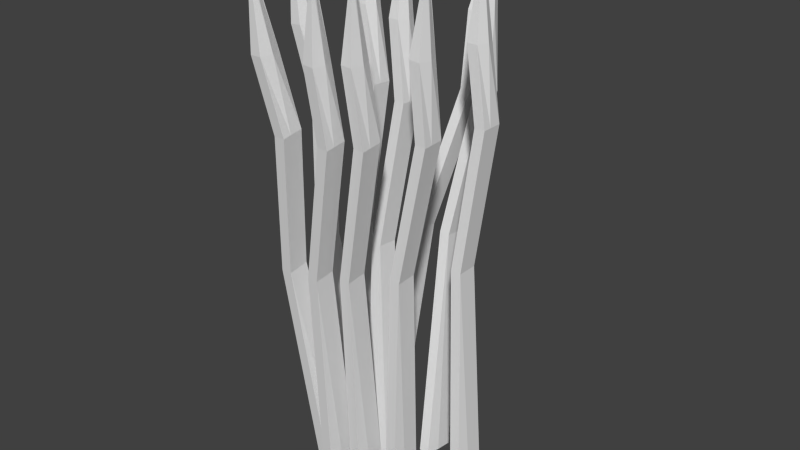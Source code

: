 # Source: fibreblend.blend  (saved by Blender 2.76.0; exported with 4.5.12 LTS)
import bpy
from mathutils import Matrix  # noqa: F401  (used for matrix-valued properties, if any)

bpy.ops.wm.read_factory_settings(use_empty=True)
scene = bpy.context.scene
scene.name = 'Scene'

# ---- collections
col_collection_1 = bpy.data.collections.new('Collection 1'); scene.collection.children.link(col_collection_1)

# ---- materials (node trees are filled in below, after node groups)
mat_material = bpy.data.materials.new('Material')
mat_material.alpha_threshold = 0.0
mat_material.use_transparent_shadow = False
mat_material.roughness = 0.5
mat_material.line_color = (0.0, 0.0, 0.0, 1.0)
mat_material_001 = bpy.data.materials.new('Material.001')
mat_material_001.alpha_threshold = 0.0
mat_material_001.use_transparent_shadow = False
mat_material_001.roughness = 0.5
mat_material_001.line_color = (0.0, 0.0, 0.0, 1.0)
mat_material_002 = bpy.data.materials.new('Material.002')
mat_material_002.alpha_threshold = 0.0
mat_material_002.use_transparent_shadow = False
mat_material_002.roughness = 0.5
mat_material_002.line_color = (0.0, 0.0, 0.0, 1.0)
mat_material_003 = bpy.data.materials.new('Material.003')
mat_material_003.alpha_threshold = 0.0
mat_material_003.use_transparent_shadow = False
mat_material_003.roughness = 0.5
mat_material_003.line_color = (0.0, 0.0, 0.0, 1.0)
mat_material_004 = bpy.data.materials.new('Material.004')
mat_material_004.alpha_threshold = 0.0
mat_material_004.use_transparent_shadow = False
mat_material_004.roughness = 0.5
mat_material_004.line_color = (0.0, 0.0, 0.0, 1.0)
mat_material_005 = bpy.data.materials.new('Material.005')
mat_material_005.alpha_threshold = 0.0
mat_material_005.use_transparent_shadow = False
mat_material_005.roughness = 0.5
mat_material_005.line_color = (0.0, 0.0, 0.0, 1.0)
mat_material_006 = bpy.data.materials.new('Material.006')
mat_material_006.alpha_threshold = 0.0
mat_material_006.use_transparent_shadow = False
mat_material_006.roughness = 0.5
mat_material_006.line_color = (0.0, 0.0, 0.0, 1.0)
mat_material_007 = bpy.data.materials.new('Material.007')
mat_material_007.alpha_threshold = 0.0
mat_material_007.use_transparent_shadow = False
mat_material_007.roughness = 0.5
mat_material_007.line_color = (0.0, 0.0, 0.0, 1.0)
mat_material_008 = bpy.data.materials.new('Material.008')
mat_material_008.alpha_threshold = 0.0
mat_material_008.use_transparent_shadow = False
mat_material_008.roughness = 0.5
mat_material_008.line_color = (0.0, 0.0, 0.0, 1.0)
mat_material_009 = bpy.data.materials.new('Material.009')
mat_material_009.alpha_threshold = 0.0
mat_material_009.use_transparent_shadow = False
mat_material_009.roughness = 0.5
mat_material_009.line_color = (0.0, 0.0, 0.0, 1.0)

# ---- material node trees

# ---- world
world_world = bpy.data.worlds.new('World'); scene.world = world_world
world_world.color = (0.05088, 0.05088, 0.05088)
world_world.use_sun_shadow = False
world_world.sun_shadow_jitter_overblur = 0.0
world_world.cycles.sampling_method = 'MANUAL'
world_world.cycles.sample_map_resolution = 256

# ---- meshes
me_cube = bpy.data.meshes.new('Cube')
me_cube.from_pydata([(1.0, 0.7461, -1.0), (0.5135, -0.5853, -1.003), (-1.486, -0.5853, -1.003), (-1.0, 0.7461, -1.0), (0.2035, 0.06222, 1.0), (0.2035, -0.06547, 1.0), (-0.05915, -0.06547, 1.0), (-0.05915, 0.06222, 1.0), (1.0, 0.00146, -1.0), (-1.0, 0.00146, -1.0), (0.2035, 0.001459, 1.0), (-0.05915, 0.00146, 1.0), (-0.8741, 0.406, -0.09899), (-0.8741, -0.4659, -0.09899), (-2.874, -0.4659, -0.09899), (-2.874, 0.406, -0.09899), (-2.874, 0.00146, -0.09899), (-0.8741, 0.00146, -0.09899), (2.705, 0.5332, 0.4409), (2.705, -0.3586, 0.4409), (0.7051, -0.3586, 0.4409), (0.7051, 0.5332, 0.4409), (0.7051, 0.00146, 0.4409), (2.705, 0.001459, 0.4409), (1.0, 0.4372, 0.7168), (1.0, -0.4322, 0.7168), (-1.0, -0.4322, 0.7168), (-1.0, 0.4372, 0.7168), (-0.2429, 0.00146, 0.7168), (1.757, 0.001459, 0.7168)], [], [(8, 1, 2, 9), (10, 11, 6, 5), (29, 10, 5, 25), (25, 5, 6, 26), (28, 11, 7, 27), (12, 0, 3, 15), (26, 6, 11, 28), (24, 4, 10, 29), (4, 7, 11, 10), (0, 8, 9, 3), (0, 12, 17, 8), (2, 14, 16, 9), (18, 12, 15, 21), (9, 16, 15, 3), (1, 13, 14, 2), (8, 17, 13, 1), (24, 18, 21, 27), (12, 18, 23, 17), (14, 20, 22, 16), (16, 22, 21, 15), (13, 19, 20, 14), (17, 23, 19, 13), (4, 24, 27, 7), (18, 24, 29, 23), (20, 26, 28, 22), (22, 28, 27, 21), (19, 25, 26, 20), (23, 29, 25, 19)])
me_cube.materials.append(mat_material)
me_cube.use_remesh_preserve_volume = False
me_cube.use_remesh_preserve_attributes = False
me_cube.use_mirror_vertex_groups = False
me_cube.update()
me_cube_001 = bpy.data.meshes.new('Cube.001')
me_cube_001.from_pydata([(1.0, 0.7461, -1.0), (0.5135, -0.5853, -1.003), (-1.486, -0.5853, -1.003), (-1.0, 0.7461, -1.0), (0.2035, 0.06222, 1.0), (0.2035, -0.06547, 1.0), (-0.05915, -0.06547, 1.0), (-0.05915, 0.06222, 1.0), (1.0, 0.00146, -1.0), (-1.0, 0.00146, -1.0), (0.2035, 0.001459, 1.0), (-0.05915, 0.00146, 1.0), (-0.8741, 0.406, -0.09899), (-0.8741, -0.4659, -0.09899), (-2.874, -0.4659, -0.09899), (-2.874, 0.406, -0.09899), (-2.874, 0.00146, -0.09899), (-0.8741, 0.00146, -0.09899), (2.705, 0.5332, 0.4409), (2.705, -0.3586, 0.4409), (0.7051, -0.3586, 0.4409), (0.7051, 0.5332, 0.4409), (0.7051, 0.00146, 0.4409), (2.705, 0.001459, 0.4409), (1.0, 0.4372, 0.7168), (1.0, -0.4322, 0.7168), (-1.0, -0.4322, 0.7168), (-1.0, 0.4372, 0.7168), (-0.2429, 0.00146, 0.7168), (1.757, 0.001459, 0.7168)], [], [(8, 1, 2, 9), (10, 11, 6, 5), (29, 10, 5, 25), (25, 5, 6, 26), (28, 11, 7, 27), (12, 0, 3, 15), (26, 6, 11, 28), (24, 4, 10, 29), (4, 7, 11, 10), (0, 8, 9, 3), (0, 12, 17, 8), (2, 14, 16, 9), (18, 12, 15, 21), (9, 16, 15, 3), (1, 13, 14, 2), (8, 17, 13, 1), (24, 18, 21, 27), (12, 18, 23, 17), (14, 20, 22, 16), (16, 22, 21, 15), (13, 19, 20, 14), (17, 23, 19, 13), (4, 24, 27, 7), (18, 24, 29, 23), (20, 26, 28, 22), (22, 28, 27, 21), (19, 25, 26, 20), (23, 29, 25, 19)])
me_cube_001.materials.append(mat_material_001)
me_cube_001.use_remesh_preserve_volume = False
me_cube_001.use_remesh_preserve_attributes = False
me_cube_001.use_mirror_vertex_groups = False
me_cube_001.update()
me_cube_002 = bpy.data.meshes.new('Cube.002')
me_cube_002.from_pydata([(1.0, 0.7461, -1.0), (0.5135, -0.5853, -1.003), (-1.486, -0.5853, -1.003), (-1.0, 0.7461, -1.0), (0.2035, 0.06222, 1.0), (0.2035, -0.06547, 1.0), (-0.05915, -0.06547, 1.0), (-0.05915, 0.06222, 1.0), (1.0, 0.00146, -1.0), (-1.0, 0.00146, -1.0), (0.2035, 0.001459, 1.0), (-0.05915, 0.00146, 1.0), (-0.8741, 0.406, -0.09899), (-0.8741, -0.4659, -0.09899), (-2.874, -0.4659, -0.09899), (-2.874, 0.406, -0.09899), (-2.874, 0.00146, -0.09899), (-0.8741, 0.00146, -0.09899), (2.705, 0.5332, 0.4409), (2.705, -0.3586, 0.4409), (0.7051, -0.3586, 0.4409), (0.7051, 0.5332, 0.4409), (0.7051, 0.00146, 0.4409), (2.705, 0.001459, 0.4409), (1.0, 0.4372, 0.7168), (1.0, -0.4322, 0.7168), (-1.0, -0.4322, 0.7168), (-1.0, 0.4372, 0.7168), (-0.2429, 0.00146, 0.7168), (1.757, 0.001459, 0.7168)], [], [(8, 1, 2, 9), (10, 11, 6, 5), (29, 10, 5, 25), (25, 5, 6, 26), (28, 11, 7, 27), (12, 0, 3, 15), (26, 6, 11, 28), (24, 4, 10, 29), (4, 7, 11, 10), (0, 8, 9, 3), (0, 12, 17, 8), (2, 14, 16, 9), (18, 12, 15, 21), (9, 16, 15, 3), (1, 13, 14, 2), (8, 17, 13, 1), (24, 18, 21, 27), (12, 18, 23, 17), (14, 20, 22, 16), (16, 22, 21, 15), (13, 19, 20, 14), (17, 23, 19, 13), (4, 24, 27, 7), (18, 24, 29, 23), (20, 26, 28, 22), (22, 28, 27, 21), (19, 25, 26, 20), (23, 29, 25, 19)])
me_cube_002.materials.append(mat_material_002)
me_cube_002.use_remesh_preserve_volume = False
me_cube_002.use_remesh_preserve_attributes = False
me_cube_002.use_mirror_vertex_groups = False
me_cube_002.update()
me_cube_003 = bpy.data.meshes.new('Cube.003')
me_cube_003.from_pydata([(1.0, 0.7461, -1.0), (0.5135, -0.5853, -1.003), (-1.486, -0.5853, -1.003), (-1.0, 0.7461, -1.0), (0.2035, 0.06222, 1.0), (0.2035, -0.06547, 1.0), (-0.05915, -0.06547, 1.0), (-0.05915, 0.06222, 1.0), (1.0, 0.00146, -1.0), (-1.0, 0.00146, -1.0), (0.2035, 0.001459, 1.0), (-0.05915, 0.00146, 1.0), (-0.8741, 0.406, -0.09899), (-0.8741, -0.4659, -0.09899), (-2.874, -0.4659, -0.09899), (-2.874, 0.406, -0.09899), (-2.874, 0.00146, -0.09899), (-0.8741, 0.00146, -0.09899), (2.705, 0.5332, 0.4409), (2.705, -0.3586, 0.4409), (0.7051, -0.3586, 0.4409), (0.7051, 0.5332, 0.4409), (0.7051, 0.00146, 0.4409), (2.705, 0.001459, 0.4409), (1.0, 0.4372, 0.7168), (1.0, -0.4322, 0.7168), (-1.0, -0.4322, 0.7168), (-1.0, 0.4372, 0.7168), (-0.2429, 0.00146, 0.7168), (1.757, 0.001459, 0.7168)], [], [(8, 1, 2, 9), (10, 11, 6, 5), (29, 10, 5, 25), (25, 5, 6, 26), (28, 11, 7, 27), (12, 0, 3, 15), (26, 6, 11, 28), (24, 4, 10, 29), (4, 7, 11, 10), (0, 8, 9, 3), (0, 12, 17, 8), (2, 14, 16, 9), (18, 12, 15, 21), (9, 16, 15, 3), (1, 13, 14, 2), (8, 17, 13, 1), (24, 18, 21, 27), (12, 18, 23, 17), (14, 20, 22, 16), (16, 22, 21, 15), (13, 19, 20, 14), (17, 23, 19, 13), (4, 24, 27, 7), (18, 24, 29, 23), (20, 26, 28, 22), (22, 28, 27, 21), (19, 25, 26, 20), (23, 29, 25, 19)])
me_cube_003.materials.append(mat_material_003)
me_cube_003.use_remesh_preserve_volume = False
me_cube_003.use_remesh_preserve_attributes = False
me_cube_003.use_mirror_vertex_groups = False
me_cube_003.update()
me_cube_004 = bpy.data.meshes.new('Cube.004')
me_cube_004.from_pydata([(1.0, 0.7461, -1.0), (0.5135, -0.5853, -1.003), (-1.486, -0.5853, -1.003), (-1.0, 0.7461, -1.0), (0.2035, 0.06222, 1.0), (0.2035, -0.06547, 1.0), (-0.05915, -0.06547, 1.0), (-0.05915, 0.06222, 1.0), (1.0, 0.00146, -1.0), (-1.0, 0.00146, -1.0), (0.2035, 0.001459, 1.0), (-0.05915, 0.00146, 1.0), (-0.8741, 0.406, -0.09899), (-0.8741, -0.4659, -0.09899), (-2.874, -0.4659, -0.09899), (-2.874, 0.406, -0.09899), (-2.874, 0.00146, -0.09899), (-0.8741, 0.00146, -0.09899), (2.705, 0.5332, 0.4409), (2.705, -0.3586, 0.4409), (0.7051, -0.3586, 0.4409), (0.7051, 0.5332, 0.4409), (0.7051, 0.00146, 0.4409), (2.705, 0.001459, 0.4409), (1.0, 0.4372, 0.7168), (1.0, -0.4322, 0.7168), (-1.0, -0.4322, 0.7168), (-1.0, 0.4372, 0.7168), (-0.2429, 0.00146, 0.7168), (1.757, 0.001459, 0.7168)], [], [(8, 1, 2, 9), (10, 11, 6, 5), (29, 10, 5, 25), (25, 5, 6, 26), (28, 11, 7, 27), (12, 0, 3, 15), (26, 6, 11, 28), (24, 4, 10, 29), (4, 7, 11, 10), (0, 8, 9, 3), (0, 12, 17, 8), (2, 14, 16, 9), (18, 12, 15, 21), (9, 16, 15, 3), (1, 13, 14, 2), (8, 17, 13, 1), (24, 18, 21, 27), (12, 18, 23, 17), (14, 20, 22, 16), (16, 22, 21, 15), (13, 19, 20, 14), (17, 23, 19, 13), (4, 24, 27, 7), (18, 24, 29, 23), (20, 26, 28, 22), (22, 28, 27, 21), (19, 25, 26, 20), (23, 29, 25, 19)])
me_cube_004.materials.append(mat_material_004)
me_cube_004.use_remesh_preserve_volume = False
me_cube_004.use_remesh_preserve_attributes = False
me_cube_004.use_mirror_vertex_groups = False
me_cube_004.update()
me_cube_005 = bpy.data.meshes.new('Cube.005')
me_cube_005.from_pydata([(1.0, 0.7461, -1.0), (0.5135, -0.5853, -1.003), (-1.486, -0.5853, -1.003), (-1.0, 0.7461, -1.0), (0.2035, 0.06222, 1.0), (0.2035, -0.06547, 1.0), (-0.05915, -0.06547, 1.0), (-0.05915, 0.06222, 1.0), (1.0, 0.00146, -1.0), (-1.0, 0.00146, -1.0), (0.2035, 0.001459, 1.0), (-0.05915, 0.00146, 1.0), (-0.8741, 0.406, -0.09899), (-0.8741, -0.4659, -0.09899), (-2.874, -0.4659, -0.09899), (-2.874, 0.406, -0.09899), (-2.874, 0.00146, -0.09899), (-0.8741, 0.00146, -0.09899), (2.705, 0.5332, 0.4409), (2.705, -0.3586, 0.4409), (0.7051, -0.3586, 0.4409), (0.7051, 0.5332, 0.4409), (0.7051, 0.00146, 0.4409), (2.705, 0.001459, 0.4409), (1.0, 0.4372, 0.7168), (1.0, -0.4322, 0.7168), (-1.0, -0.4322, 0.7168), (-1.0, 0.4372, 0.7168), (-0.2429, 0.00146, 0.7168), (1.757, 0.001459, 0.7168)], [], [(8, 1, 2, 9), (10, 11, 6, 5), (29, 10, 5, 25), (25, 5, 6, 26), (28, 11, 7, 27), (12, 0, 3, 15), (26, 6, 11, 28), (24, 4, 10, 29), (4, 7, 11, 10), (0, 8, 9, 3), (0, 12, 17, 8), (2, 14, 16, 9), (18, 12, 15, 21), (9, 16, 15, 3), (1, 13, 14, 2), (8, 17, 13, 1), (24, 18, 21, 27), (12, 18, 23, 17), (14, 20, 22, 16), (16, 22, 21, 15), (13, 19, 20, 14), (17, 23, 19, 13), (4, 24, 27, 7), (18, 24, 29, 23), (20, 26, 28, 22), (22, 28, 27, 21), (19, 25, 26, 20), (23, 29, 25, 19)])
me_cube_005.materials.append(mat_material_005)
me_cube_005.use_remesh_preserve_volume = False
me_cube_005.use_remesh_preserve_attributes = False
me_cube_005.use_mirror_vertex_groups = False
me_cube_005.update()
me_cube_006 = bpy.data.meshes.new('Cube.006')
me_cube_006.from_pydata([(1.0, 0.7461, -1.0), (0.5135, -0.5853, -1.003), (-1.486, -0.5853, -1.003), (-1.0, 0.7461, -1.0), (0.2035, 0.06222, 1.0), (0.2035, -0.06547, 1.0), (-0.05915, -0.06547, 1.0), (-0.05915, 0.06222, 1.0), (1.0, 0.00146, -1.0), (-1.0, 0.00146, -1.0), (0.2035, 0.001459, 1.0), (-0.05915, 0.00146, 1.0), (-0.8741, 0.406, -0.09899), (-0.8741, -0.4659, -0.09899), (-2.874, -0.4659, -0.09899), (-2.874, 0.406, -0.09899), (-2.874, 0.00146, -0.09899), (-0.8741, 0.00146, -0.09899), (2.705, 0.5332, 0.4409), (2.705, -0.3586, 0.4409), (0.7051, -0.3586, 0.4409), (0.7051, 0.5332, 0.4409), (0.7051, 0.00146, 0.4409), (2.705, 0.001459, 0.4409), (1.0, 0.4372, 0.7168), (1.0, -0.4322, 0.7168), (-1.0, -0.4322, 0.7168), (-1.0, 0.4372, 0.7168), (-0.2429, 0.00146, 0.7168), (1.757, 0.001459, 0.7168)], [], [(8, 1, 2, 9), (10, 11, 6, 5), (29, 10, 5, 25), (25, 5, 6, 26), (28, 11, 7, 27), (12, 0, 3, 15), (26, 6, 11, 28), (24, 4, 10, 29), (4, 7, 11, 10), (0, 8, 9, 3), (0, 12, 17, 8), (2, 14, 16, 9), (18, 12, 15, 21), (9, 16, 15, 3), (1, 13, 14, 2), (8, 17, 13, 1), (24, 18, 21, 27), (12, 18, 23, 17), (14, 20, 22, 16), (16, 22, 21, 15), (13, 19, 20, 14), (17, 23, 19, 13), (4, 24, 27, 7), (18, 24, 29, 23), (20, 26, 28, 22), (22, 28, 27, 21), (19, 25, 26, 20), (23, 29, 25, 19)])
me_cube_006.materials.append(mat_material_006)
me_cube_006.use_remesh_preserve_volume = False
me_cube_006.use_remesh_preserve_attributes = False
me_cube_006.use_mirror_vertex_groups = False
me_cube_006.update()
me_cube_007 = bpy.data.meshes.new('Cube.007')
me_cube_007.from_pydata([(1.0, 0.7461, -1.0), (0.5135, -0.5853, -1.003), (-1.486, -0.5853, -1.003), (-1.0, 0.7461, -1.0), (0.2035, 0.06222, 1.0), (0.2035, -0.06547, 1.0), (-0.05915, -0.06547, 1.0), (-0.05915, 0.06222, 1.0), (1.0, 0.00146, -1.0), (-1.0, 0.00146, -1.0), (0.2035, 0.001459, 1.0), (-0.05915, 0.00146, 1.0), (-0.8741, 0.406, -0.09899), (-0.8741, -0.4659, -0.09899), (-2.874, -0.4659, -0.09899), (-2.874, 0.406, -0.09899), (-2.874, 0.00146, -0.09899), (-0.8741, 0.00146, -0.09899), (2.705, 0.5332, 0.4409), (2.705, -0.3586, 0.4409), (0.7051, -0.3586, 0.4409), (0.7051, 0.5332, 0.4409), (0.7051, 0.00146, 0.4409), (2.705, 0.001459, 0.4409), (1.0, 0.4372, 0.7168), (1.0, -0.4322, 0.7168), (-1.0, -0.4322, 0.7168), (-1.0, 0.4372, 0.7168), (-0.2429, 0.00146, 0.7168), (1.757, 0.001459, 0.7168)], [], [(8, 1, 2, 9), (10, 11, 6, 5), (29, 10, 5, 25), (25, 5, 6, 26), (28, 11, 7, 27), (12, 0, 3, 15), (26, 6, 11, 28), (24, 4, 10, 29), (4, 7, 11, 10), (0, 8, 9, 3), (0, 12, 17, 8), (2, 14, 16, 9), (18, 12, 15, 21), (9, 16, 15, 3), (1, 13, 14, 2), (8, 17, 13, 1), (24, 18, 21, 27), (12, 18, 23, 17), (14, 20, 22, 16), (16, 22, 21, 15), (13, 19, 20, 14), (17, 23, 19, 13), (4, 24, 27, 7), (18, 24, 29, 23), (20, 26, 28, 22), (22, 28, 27, 21), (19, 25, 26, 20), (23, 29, 25, 19)])
me_cube_007.materials.append(mat_material_007)
me_cube_007.use_remesh_preserve_volume = False
me_cube_007.use_remesh_preserve_attributes = False
me_cube_007.use_mirror_vertex_groups = False
me_cube_007.update()
me_cube_008 = bpy.data.meshes.new('Cube.008')
me_cube_008.from_pydata([(1.0, 0.7461, -1.0), (0.5135, -0.5853, -1.003), (-1.486, -0.5853, -1.003), (-1.0, 0.7461, -1.0), (0.2035, 0.06222, 1.0), (0.2035, -0.06547, 1.0), (-0.05915, -0.06547, 1.0), (-0.05915, 0.06222, 1.0), (1.0, 0.00146, -1.0), (-1.0, 0.00146, -1.0), (0.2035, 0.001459, 1.0), (-0.05915, 0.00146, 1.0), (-0.8741, 0.406, -0.09899), (-0.8741, -0.4659, -0.09899), (-2.874, -0.4659, -0.09899), (-2.874, 0.406, -0.09899), (-2.874, 0.00146, -0.09899), (-0.8741, 0.00146, -0.09899), (2.705, 0.5332, 0.4409), (2.705, -0.3586, 0.4409), (0.7051, -0.3586, 0.4409), (0.7051, 0.5332, 0.4409), (0.7051, 0.00146, 0.4409), (2.705, 0.001459, 0.4409), (1.0, 0.4372, 0.7168), (1.0, -0.4322, 0.7168), (-1.0, -0.4322, 0.7168), (-1.0, 0.4372, 0.7168), (-0.2429, 0.00146, 0.7168), (1.757, 0.001459, 0.7168)], [], [(8, 1, 2, 9), (10, 11, 6, 5), (29, 10, 5, 25), (25, 5, 6, 26), (28, 11, 7, 27), (12, 0, 3, 15), (26, 6, 11, 28), (24, 4, 10, 29), (4, 7, 11, 10), (0, 8, 9, 3), (0, 12, 17, 8), (2, 14, 16, 9), (18, 12, 15, 21), (9, 16, 15, 3), (1, 13, 14, 2), (8, 17, 13, 1), (24, 18, 21, 27), (12, 18, 23, 17), (14, 20, 22, 16), (16, 22, 21, 15), (13, 19, 20, 14), (17, 23, 19, 13), (4, 24, 27, 7), (18, 24, 29, 23), (20, 26, 28, 22), (22, 28, 27, 21), (19, 25, 26, 20), (23, 29, 25, 19)])
me_cube_008.materials.append(mat_material_008)
me_cube_008.use_remesh_preserve_volume = False
me_cube_008.use_remesh_preserve_attributes = False
me_cube_008.use_mirror_vertex_groups = False
me_cube_008.update()
me_cube_009 = bpy.data.meshes.new('Cube.009')
me_cube_009.from_pydata([(1.0, 0.7461, -1.0), (0.5135, -0.5853, -1.003), (-1.486, -0.5853, -1.003), (-1.0, 0.7461, -1.0), (0.2035, 0.06222, 1.0), (0.2035, -0.06547, 1.0), (-0.05915, -0.06547, 1.0), (-0.05915, 0.06222, 1.0), (1.0, 0.00146, -1.0), (-1.0, 0.00146, -1.0), (0.2035, 0.001459, 1.0), (-0.05915, 0.00146, 1.0), (-0.8741, 0.406, -0.09899), (-0.8741, -0.4659, -0.09899), (-2.874, -0.4659, -0.09899), (-2.874, 0.406, -0.09899), (-2.874, 0.00146, -0.09899), (-0.8741, 0.00146, -0.09899), (2.705, 0.5332, 0.4409), (2.705, -0.3586, 0.4409), (0.7051, -0.3586, 0.4409), (0.7051, 0.5332, 0.4409), (0.7051, 0.00146, 0.4409), (2.705, 0.001459, 0.4409), (1.0, 0.4372, 0.7168), (1.0, -0.4322, 0.7168), (-1.0, -0.4322, 0.7168), (-1.0, 0.4372, 0.7168), (-0.2429, 0.00146, 0.7168), (1.757, 0.001459, 0.7168)], [], [(8, 1, 2, 9), (10, 11, 6, 5), (29, 10, 5, 25), (25, 5, 6, 26), (28, 11, 7, 27), (12, 0, 3, 15), (26, 6, 11, 28), (24, 4, 10, 29), (4, 7, 11, 10), (0, 8, 9, 3), (0, 12, 17, 8), (2, 14, 16, 9), (18, 12, 15, 21), (9, 16, 15, 3), (1, 13, 14, 2), (8, 17, 13, 1), (24, 18, 21, 27), (12, 18, 23, 17), (14, 20, 22, 16), (16, 22, 21, 15), (13, 19, 20, 14), (17, 23, 19, 13), (4, 24, 27, 7), (18, 24, 29, 23), (20, 26, 28, 22), (22, 28, 27, 21), (19, 25, 26, 20), (23, 29, 25, 19)])
me_cube_009.materials.append(mat_material_009)
me_cube_009.use_remesh_preserve_volume = False
me_cube_009.use_remesh_preserve_attributes = False
me_cube_009.use_mirror_vertex_groups = False
me_cube_009.update()

# ---- objects
ob_cube = bpy.data.objects.new('Cube', me_cube)
ob_cube_001 = bpy.data.objects.new('Cube.001', me_cube_001)
ob_cube_002 = bpy.data.objects.new('Cube.002', me_cube_002)
ob_cube_003 = bpy.data.objects.new('Cube.003', me_cube_003)
ob_cube_004 = bpy.data.objects.new('Cube.004', me_cube_004)
ob_cube_005 = bpy.data.objects.new('Cube.005', me_cube_005)
ob_cube_006 = bpy.data.objects.new('Cube.006', me_cube_006)
ob_cube_007 = bpy.data.objects.new('Cube.007', me_cube_007)
ob_cube_008 = bpy.data.objects.new('Cube.008', me_cube_008)
ob_cube_009 = bpy.data.objects.new('Cube.009', me_cube_009)

# ---- transforms, parenting, visibility, modifiers, constraints
ob_cube.location = (-0.5279, 0.008534, 0.0)
ob_cube.rotation_euler = (0.08203, -0.06458, 0.0)
ob_cube.scale = (0.02, 0.09, 1.0)
ob_cube.lock_rotations_4d = False
ob_cube.empty_display_type = 'ARROWS'
ob_cube.lineart.crease_threshold = 0.0
ob_cube_001.location = (-0.107, -0.05748, 0.0)
ob_cube_001.rotation_euler = (0.05236, 0.09076, 0.0)
ob_cube_001.scale = (0.02, 0.09, 1.0)
ob_cube_001.lock_rotations_4d = False
ob_cube_001.empty_display_type = 'ARROWS'
ob_cube_001.lineart.crease_threshold = 0.0
ob_cube_002.location = (-0.5066, 0.1836, 0.0)
ob_cube_002.rotation_euler = (-0.09774, -0.0733, 0.0)
ob_cube_002.scale = (0.02, 0.09, 1.0)
ob_cube_002.lock_rotations_4d = False
ob_cube_002.empty_display_type = 'ARROWS'
ob_cube_002.lineart.crease_threshold = 0.0
ob_cube_003.location = (-0.3324, -0.2247, 0.0)
ob_cube_003.rotation_euler = (0.1222, 0.0925, 0.0)
ob_cube_003.scale = (0.02, 0.09, 1.0)
ob_cube_003.lock_rotations_4d = False
ob_cube_003.empty_display_type = 'ARROWS'
ob_cube_003.lineart.crease_threshold = 0.0
ob_cube_004.location = (-0.3331, 0.3677, -0.02512)
ob_cube_004.rotation_euler = (-0.2234, 0.06632, 0.0)
ob_cube_004.scale = (0.02, 0.09, 1.0)
ob_cube_004.lock_rotations_4d = False
ob_cube_004.empty_display_type = 'ARROWS'
ob_cube_004.lineart.crease_threshold = 0.0
ob_cube_005.location = (-0.2409, -0.1646, 0.0)
ob_cube_005.rotation_euler = (0.1134, 0.0925, 0.0)
ob_cube_005.scale = (0.02, 0.09, 1.0)
ob_cube_005.lock_rotations_4d = False
ob_cube_005.empty_display_type = 'ARROWS'
ob_cube_005.lineart.crease_threshold = 0.0
ob_cube_006.location = (-0.455, -0.2368, 0.0)
ob_cube_006.rotation_euler = (0.1484, 0.001745, 0.0)
ob_cube_006.scale = (0.02, 0.09, 1.0)
ob_cube_006.lock_rotations_4d = False
ob_cube_006.empty_display_type = 'ARROWS'
ob_cube_006.lineart.crease_threshold = 0.0
ob_cube_007.location = (-0.3391, 0.1183, 0.0)
ob_cube_007.rotation_euler = (-0.08378, -0.0192, -0.03316)
ob_cube_007.scale = (0.02, 0.09, 1.0)
ob_cube_007.lock_rotations_4d = False
ob_cube_007.empty_display_type = 'ARROWS'
ob_cube_007.lineart.crease_threshold = 0.0
ob_cube_008.location = (0.0, 0.1345, 0.0)
ob_cube_008.scale = (0.02, 0.09, 1.0)
ob_cube_008.lock_rotations_4d = False
ob_cube_008.empty_display_type = 'ARROWS'
ob_cube_008.lineart.crease_threshold = 0.0
ob_cube_009.location = (-0.1999, 0.3439, 0.0)
ob_cube_009.rotation_euler = (-0.1431, 0.0, 0.0)
ob_cube_009.scale = (0.02, 0.09, 1.0)
ob_cube_009.lock_rotations_4d = False
ob_cube_009.empty_display_type = 'ARROWS'
ob_cube_009.lineart.crease_threshold = 0.0

# ---- collection membership
col_collection_1.objects.link(ob_cube)
col_collection_1.objects.link(ob_cube_001)
col_collection_1.objects.link(ob_cube_002)
col_collection_1.objects.link(ob_cube_003)
col_collection_1.objects.link(ob_cube_004)
col_collection_1.objects.link(ob_cube_005)
col_collection_1.objects.link(ob_cube_006)
col_collection_1.objects.link(ob_cube_007)
col_collection_1.objects.link(ob_cube_008)
col_collection_1.objects.link(ob_cube_009)

# ---- scene / render settings (as saved in the file)
scene.frame_start = 1; scene.frame_end = 250; scene.frame_set(1)
scene.render.engine = 'BLENDER_EEVEE_NEXT'
scene.render.resolution_percentage = 50
scene.render.dither_intensity = 0.0
scene.cycles.use_denoising = False
scene.cycles.samples = 10
scene.cycles.sampling_pattern = 'TABULATED_SOBOL'
scene.cycles.light_sampling_threshold = 0.0
scene.cycles.use_adaptive_sampling = False
scene.cycles.use_light_tree = False
scene.cycles.blur_glossy = 0.0
scene.cycles.pixel_filter_type = 'GAUSSIAN'
scene.cycles.sample_clamp_indirect = 0.0
scene.view_settings.view_transform = 'Standard'
bpy.context.view_layer.update()

# ---- added for rendering (the .blend has no active camera and no usable light): camera, sun
cam_auto = bpy.data.cameras.new('AutoCamera')
cam_auto.lens = 50.0
cam_auto.sensor_width = 36.0
cam_auto.clip_end = 1000.0
ob_auto_camera = bpy.data.objects.new('AutoCamera', cam_auto)
scene.collection.objects.link(ob_auto_camera)
ob_auto_camera.location = (1.92666, -2.56047, 1.77149)
ob_auto_camera.rotation_euler = (1.09748, -7.21219e-08, 0.694738)
scene.camera = ob_auto_camera
light_auto_sun = bpy.data.lights.new('AutoSun', 'SUN')
light_auto_sun.energy = 3.0
light_auto_sun.angle = 0.0523599
ob_auto_sun = bpy.data.objects.new('AutoSun', light_auto_sun)
scene.collection.objects.link(ob_auto_sun)
ob_auto_sun.rotation_euler = (0.872665, 0.174533, 0.523599)
bpy.context.view_layer.update()
